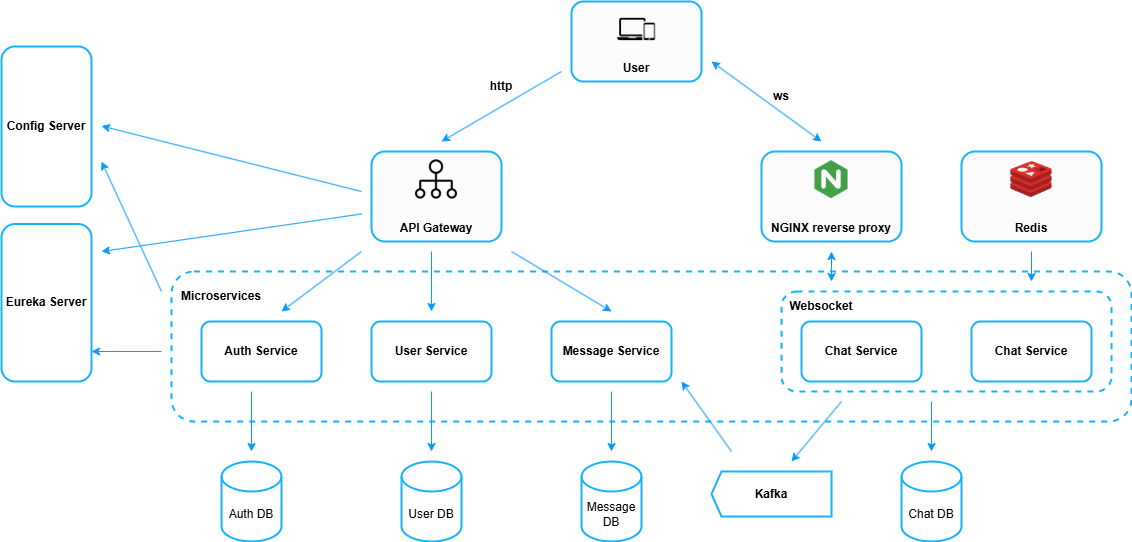

The diagram above was exported from draw.io. Its source (the exported page's mxGraphModel, read from the mxfile embedded in the PNG):
<mxGraphModel dx="1428" dy="823" grid="1" gridSize="10" guides="1" tooltips="1" connect="1" arrows="1" fold="1" page="1" pageScale="1" pageWidth="1169" pageHeight="1654" math="0" shadow="0">
  <root>
    <mxCell id="0" />
    <mxCell id="1" parent="0" />
    <mxCell id="gLn3VCxGoGlTY4dm7gzU-30" value="" style="rounded=1;whiteSpace=wrap;html=1;fillColor=none;dashed=1;strokeColor=light-dark(#15b3fe, #ededed);strokeWidth=2;" vertex="1" parent="1">
      <mxGeometry x="190" y="390" width="960" height="150" as="geometry" />
    </mxCell>
    <mxCell id="gLn3VCxGoGlTY4dm7gzU-1" value="User" style="label;whiteSpace=wrap;html=1;align=center;verticalAlign=bottom;spacingLeft=0;spacingBottom=4;imageAlign=center;imageVerticalAlign=top;image=https://static.thenounproject.com/png/4420010-200.png;fillColor=#FCFCFC;strokeColor=#15B3FE;strokeWidth=2;" vertex="1" parent="1">
      <mxGeometry x="590" y="120" width="130" height="80" as="geometry" />
    </mxCell>
    <mxCell id="gLn3VCxGoGlTY4dm7gzU-3" value="API Gateway" style="label;whiteSpace=wrap;html=1;align=center;verticalAlign=bottom;spacingLeft=0;spacingBottom=4;imageAlign=center;imageVerticalAlign=top;image=https://cdn-icons-png.flaticon.com/128/73/73681.png;fillColor=#FCFCFC;strokeColor=#15B3FE;strokeWidth=2;" vertex="1" parent="1">
      <mxGeometry x="390" y="270" width="130" height="90" as="geometry" />
    </mxCell>
    <mxCell id="gLn3VCxGoGlTY4dm7gzU-4" value="&lt;b&gt;Auth Service&lt;/b&gt;" style="rounded=1;whiteSpace=wrap;html=1;strokeColor=light-dark(#15b3fe, #ededed);strokeWidth=2;" vertex="1" parent="1">
      <mxGeometry x="220" y="440" width="120" height="60" as="geometry" />
    </mxCell>
    <mxCell id="gLn3VCxGoGlTY4dm7gzU-5" value="&lt;b&gt;User Service&lt;/b&gt;" style="rounded=1;whiteSpace=wrap;html=1;strokeColor=light-dark(#15b3fe, #ededed);strokeWidth=2;" vertex="1" parent="1">
      <mxGeometry x="390" y="440" width="120" height="60" as="geometry" />
    </mxCell>
    <mxCell id="gLn3VCxGoGlTY4dm7gzU-6" value="&lt;b&gt;Message Service&lt;/b&gt;" style="rounded=1;whiteSpace=wrap;html=1;strokeColor=light-dark(#15b3fe, #ededed);strokeWidth=2;" vertex="1" parent="1">
      <mxGeometry x="570" y="440" width="120" height="60" as="geometry" />
    </mxCell>
    <mxCell id="gLn3VCxGoGlTY4dm7gzU-7" value="&lt;b&gt;Chat Service&lt;/b&gt;" style="rounded=1;whiteSpace=wrap;html=1;strokeColor=light-dark(#15b3fe, #ededed);strokeWidth=2;" vertex="1" parent="1">
      <mxGeometry x="990" y="440" width="120" height="60" as="geometry" />
    </mxCell>
    <mxCell id="gLn3VCxGoGlTY4dm7gzU-8" value="" style="endArrow=classic;startArrow=classic;html=1;rounded=0;strokeColor=light-dark(#069AFE,#EDEDED);" edge="1" parent="1">
      <mxGeometry width="50" height="50" relative="1" as="geometry">
        <mxPoint x="840" y="260" as="sourcePoint" />
        <mxPoint x="730" y="180" as="targetPoint" />
      </mxGeometry>
    </mxCell>
    <mxCell id="gLn3VCxGoGlTY4dm7gzU-9" value="ws" style="text;html=1;align=center;verticalAlign=middle;whiteSpace=wrap;rounded=0;fontStyle=1" vertex="1" parent="1">
      <mxGeometry x="770" y="200" width="60" height="30" as="geometry" />
    </mxCell>
    <mxCell id="gLn3VCxGoGlTY4dm7gzU-10" value="" style="endArrow=classic;html=1;rounded=0;strokeColor=#069AFE;" edge="1" parent="1">
      <mxGeometry width="50" height="50" relative="1" as="geometry">
        <mxPoint x="580" y="190" as="sourcePoint" />
        <mxPoint x="460" y="260" as="targetPoint" />
      </mxGeometry>
    </mxCell>
    <mxCell id="gLn3VCxGoGlTY4dm7gzU-11" value="http" style="text;html=1;align=center;verticalAlign=middle;whiteSpace=wrap;rounded=0;fontStyle=1" vertex="1" parent="1">
      <mxGeometry x="490" y="190" width="60" height="30" as="geometry" />
    </mxCell>
    <mxCell id="gLn3VCxGoGlTY4dm7gzU-12" value="" style="endArrow=classic;html=1;rounded=0;strokeColor=#069AFE;" edge="1" parent="1">
      <mxGeometry width="50" height="50" relative="1" as="geometry">
        <mxPoint x="380" y="370" as="sourcePoint" />
        <mxPoint x="300" y="430" as="targetPoint" />
      </mxGeometry>
    </mxCell>
    <mxCell id="gLn3VCxGoGlTY4dm7gzU-13" value="" style="endArrow=classic;html=1;rounded=0;strokeColor=#069AFE;" edge="1" parent="1">
      <mxGeometry width="50" height="50" relative="1" as="geometry">
        <mxPoint x="450" y="370" as="sourcePoint" />
        <mxPoint x="450" y="430" as="targetPoint" />
      </mxGeometry>
    </mxCell>
    <mxCell id="gLn3VCxGoGlTY4dm7gzU-14" value="" style="endArrow=classic;html=1;rounded=0;strokeColor=#069AFE;" edge="1" parent="1">
      <mxGeometry width="50" height="50" relative="1" as="geometry">
        <mxPoint x="530" y="370" as="sourcePoint" />
        <mxPoint x="630" y="430" as="targetPoint" />
      </mxGeometry>
    </mxCell>
    <mxCell id="gLn3VCxGoGlTY4dm7gzU-15" value="" style="html=1;shadow=0;dashed=0;align=center;verticalAlign=middle;shape=mxgraph.arrows2.arrow;dy=0;dx=10;notch=0;rotation=-180;strokeColor=#15B3FE;strokeWidth=2;" vertex="1" parent="1">
      <mxGeometry x="730" y="590" width="120" height="45" as="geometry" />
    </mxCell>
    <mxCell id="gLn3VCxGoGlTY4dm7gzU-16" value="Kafka" style="text;html=1;align=center;verticalAlign=middle;whiteSpace=wrap;rounded=0;fontStyle=1" vertex="1" parent="1">
      <mxGeometry x="760" y="597.5" width="60" height="30" as="geometry" />
    </mxCell>
    <mxCell id="gLn3VCxGoGlTY4dm7gzU-17" value="" style="endArrow=classic;html=1;rounded=0;strokeColor=#069AFE;" edge="1" parent="1">
      <mxGeometry width="50" height="50" relative="1" as="geometry">
        <mxPoint x="860" y="520" as="sourcePoint" />
        <mxPoint x="810" y="580" as="targetPoint" />
      </mxGeometry>
    </mxCell>
    <mxCell id="gLn3VCxGoGlTY4dm7gzU-18" value="" style="endArrow=classic;html=1;rounded=0;strokeColor=#069AFE;" edge="1" parent="1">
      <mxGeometry width="50" height="50" relative="1" as="geometry">
        <mxPoint x="750" y="570" as="sourcePoint" />
        <mxPoint x="700" y="500" as="targetPoint" />
      </mxGeometry>
    </mxCell>
    <mxCell id="gLn3VCxGoGlTY4dm7gzU-19" value="Chat DB" style="shape=cylinder3;whiteSpace=wrap;html=1;boundedLbl=1;backgroundOutline=1;size=15;strokeColor=light-dark(#15b3fe, #ededed);strokeWidth=2;" vertex="1" parent="1">
      <mxGeometry x="920" y="580" width="60" height="80" as="geometry" />
    </mxCell>
    <mxCell id="gLn3VCxGoGlTY4dm7gzU-21" value="" style="endArrow=classic;html=1;rounded=0;strokeColor=#069AFE;" edge="1" parent="1">
      <mxGeometry width="50" height="50" relative="1" as="geometry">
        <mxPoint x="950" y="520" as="sourcePoint" />
        <mxPoint x="950" y="570" as="targetPoint" />
      </mxGeometry>
    </mxCell>
    <mxCell id="gLn3VCxGoGlTY4dm7gzU-22" value="Message DB" style="shape=cylinder3;whiteSpace=wrap;html=1;boundedLbl=1;backgroundOutline=1;size=15;strokeColor=light-dark(#15b3fe, #ededed);strokeWidth=2;" vertex="1" parent="1">
      <mxGeometry x="600" y="580" width="60" height="80" as="geometry" />
    </mxCell>
    <mxCell id="gLn3VCxGoGlTY4dm7gzU-23" value="" style="endArrow=classic;html=1;rounded=0;strokeColor=#069AFE;" edge="1" parent="1">
      <mxGeometry width="50" height="50" relative="1" as="geometry">
        <mxPoint x="630" y="510" as="sourcePoint" />
        <mxPoint x="630" y="570" as="targetPoint" />
      </mxGeometry>
    </mxCell>
    <mxCell id="gLn3VCxGoGlTY4dm7gzU-24" value="User DB" style="shape=cylinder3;whiteSpace=wrap;html=1;boundedLbl=1;backgroundOutline=1;size=15;strokeColor=light-dark(#15b3fe, #ededed);strokeWidth=2;" vertex="1" parent="1">
      <mxGeometry x="420" y="580" width="60" height="80" as="geometry" />
    </mxCell>
    <mxCell id="gLn3VCxGoGlTY4dm7gzU-25" value="" style="endArrow=classic;html=1;rounded=0;strokeColor=#069AFE;" edge="1" parent="1">
      <mxGeometry width="50" height="50" relative="1" as="geometry">
        <mxPoint x="450" y="510" as="sourcePoint" />
        <mxPoint x="450" y="570" as="targetPoint" />
      </mxGeometry>
    </mxCell>
    <mxCell id="gLn3VCxGoGlTY4dm7gzU-26" value="Auth DB" style="shape=cylinder3;whiteSpace=wrap;html=1;boundedLbl=1;backgroundOutline=1;size=15;strokeColor=light-dark(#15b3fe, #ededed);strokeWidth=2;" vertex="1" parent="1">
      <mxGeometry x="240" y="580" width="60" height="80" as="geometry" />
    </mxCell>
    <mxCell id="gLn3VCxGoGlTY4dm7gzU-27" value="" style="endArrow=classic;html=1;rounded=0;strokeColor=#069AFE;" edge="1" parent="1">
      <mxGeometry width="50" height="50" relative="1" as="geometry">
        <mxPoint x="270" y="510" as="sourcePoint" />
        <mxPoint x="270" y="570" as="targetPoint" />
      </mxGeometry>
    </mxCell>
    <mxCell id="gLn3VCxGoGlTY4dm7gzU-28" value="&lt;b&gt;Config Server&lt;/b&gt;" style="rounded=1;whiteSpace=wrap;html=1;strokeColor=light-dark(#15b3fe, #ededed);strokeWidth=2;" vertex="1" parent="1">
      <mxGeometry x="20" y="165" width="90" height="160" as="geometry" />
    </mxCell>
    <mxCell id="gLn3VCxGoGlTY4dm7gzU-29" value="&lt;b&gt;Eureka Server&lt;/b&gt;" style="rounded=1;whiteSpace=wrap;html=1;strokeColor=light-dark(#15b3fe, #ededed);strokeWidth=2;" vertex="1" parent="1">
      <mxGeometry x="20" y="342.5" width="90" height="157.5" as="geometry" />
    </mxCell>
    <mxCell id="gLn3VCxGoGlTY4dm7gzU-31" value="&lt;b&gt;Microservices&lt;/b&gt;" style="text;html=1;align=center;verticalAlign=middle;whiteSpace=wrap;rounded=0;" vertex="1" parent="1">
      <mxGeometry x="180" y="400" width="120" height="30" as="geometry" />
    </mxCell>
    <mxCell id="gLn3VCxGoGlTY4dm7gzU-34" value="" style="endArrow=classic;html=1;rounded=0;strokeColor=#069AFE;" edge="1" parent="1">
      <mxGeometry width="50" height="50" relative="1" as="geometry">
        <mxPoint x="180" y="470" as="sourcePoint" />
        <mxPoint x="110" y="470" as="targetPoint" />
      </mxGeometry>
    </mxCell>
    <mxCell id="gLn3VCxGoGlTY4dm7gzU-35" value="" style="endArrow=classic;html=1;rounded=0;strokeColor=#069AFE;" edge="1" parent="1">
      <mxGeometry width="50" height="50" relative="1" as="geometry">
        <mxPoint x="180" y="410" as="sourcePoint" />
        <mxPoint x="120" y="280" as="targetPoint" />
        <Array as="points" />
      </mxGeometry>
    </mxCell>
    <mxCell id="gLn3VCxGoGlTY4dm7gzU-36" value="" style="endArrow=classic;html=1;rounded=0;strokeColor=#069AFE;" edge="1" parent="1">
      <mxGeometry width="50" height="50" relative="1" as="geometry">
        <mxPoint x="380" y="332.5" as="sourcePoint" />
        <mxPoint x="120" y="370" as="targetPoint" />
        <Array as="points" />
      </mxGeometry>
    </mxCell>
    <mxCell id="gLn3VCxGoGlTY4dm7gzU-37" value="" style="endArrow=classic;html=1;rounded=0;strokeColor=#069AFE;" edge="1" parent="1">
      <mxGeometry width="50" height="50" relative="1" as="geometry">
        <mxPoint x="380" y="310" as="sourcePoint" />
        <mxPoint x="120" y="244.5" as="targetPoint" />
        <Array as="points" />
      </mxGeometry>
    </mxCell>
    <mxCell id="gLn3VCxGoGlTY4dm7gzU-38" value="NGINX reverse proxy" style="label;whiteSpace=wrap;html=1;align=center;verticalAlign=bottom;spacingLeft=0;spacingBottom=4;imageAlign=center;imageVerticalAlign=top;image=https://img.icons8.com/color/512/nginx.png;fillColor=#FCFCFC;strokeColor=#15B3FE;strokeWidth=2;" vertex="1" parent="1">
      <mxGeometry x="780" y="270" width="140" height="90" as="geometry" />
    </mxCell>
    <mxCell id="gLn3VCxGoGlTY4dm7gzU-39" value="&lt;b&gt;Chat Service&lt;/b&gt;" style="rounded=1;whiteSpace=wrap;html=1;strokeColor=light-dark(#15b3fe, #ededed);strokeWidth=2;" vertex="1" parent="1">
      <mxGeometry x="820" y="440" width="120" height="60" as="geometry" />
    </mxCell>
    <mxCell id="gLn3VCxGoGlTY4dm7gzU-40" value="Redis" style="label;whiteSpace=wrap;html=1;align=center;verticalAlign=bottom;spacingLeft=0;spacingBottom=4;imageAlign=center;imageVerticalAlign=top;image=https://cdn4.iconfinder.com/data/icons/redis-2/1451/Untitled-2-512.png;fillColor=#FCFCFC;strokeColor=#15B3FE;strokeWidth=2;" vertex="1" parent="1">
      <mxGeometry x="980" y="270" width="140" height="90" as="geometry" />
    </mxCell>
    <mxCell id="gLn3VCxGoGlTY4dm7gzU-42" value="" style="endArrow=classic;startArrow=classic;html=1;rounded=0;strokeColor=light-dark(#069AFE,#EDEDED);" edge="1" parent="1">
      <mxGeometry width="50" height="50" relative="1" as="geometry">
        <mxPoint x="850" y="400" as="sourcePoint" />
        <mxPoint x="850" y="370" as="targetPoint" />
      </mxGeometry>
    </mxCell>
    <mxCell id="gLn3VCxGoGlTY4dm7gzU-44" value="" style="endArrow=classic;html=1;rounded=0;strokeColor=#069AFE;" edge="1" parent="1">
      <mxGeometry width="50" height="50" relative="1" as="geometry">
        <mxPoint x="1050" y="370" as="sourcePoint" />
        <mxPoint x="1050" y="400" as="targetPoint" />
      </mxGeometry>
    </mxCell>
    <mxCell id="gLn3VCxGoGlTY4dm7gzU-50" value="" style="rounded=1;whiteSpace=wrap;html=1;fillColor=none;dashed=1;strokeColor=light-dark(#15b3fe, #ededed);strokeWidth=2;" vertex="1" parent="1">
      <mxGeometry x="800" y="410" width="330" height="100" as="geometry" />
    </mxCell>
    <mxCell id="gLn3VCxGoGlTY4dm7gzU-51" value="&lt;b&gt;Websocket&lt;/b&gt;" style="text;html=1;align=center;verticalAlign=middle;whiteSpace=wrap;rounded=0;" vertex="1" parent="1">
      <mxGeometry x="780" y="410" width="120" height="30" as="geometry" />
    </mxCell>
  </root>
</mxGraphModel>